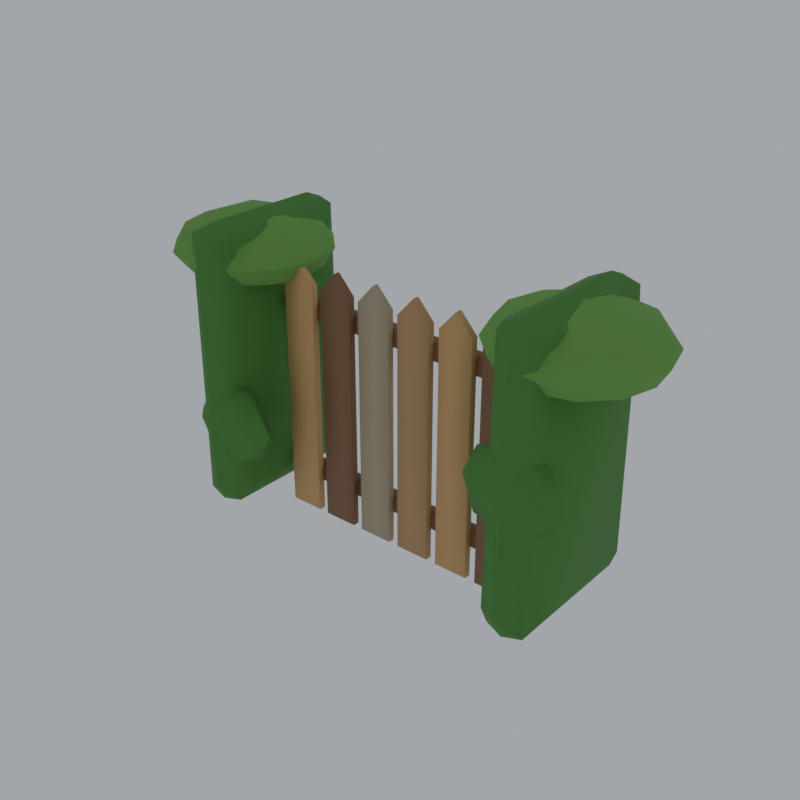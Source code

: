 # Source: fence-hedge-gate.blend  (saved by Blender 5.0.118; exported with 4.5.12 LTS)
import bpy
from mathutils import Matrix  # noqa: F401  (used for matrix-valued properties, if any)

bpy.ops.wm.read_factory_settings(use_empty=True)
scene = bpy.context.scene
scene.name = 'Scene'

# ---- materials (node trees are filled in below, after node groups)
mat_pal_hedge = bpy.data.materials.new('pal_hedge')
mat_pal_hedgelight = bpy.data.materials.new('pal_hedgeLight')
mat_pal_trunk = bpy.data.materials.new('pal_trunk')
mat_pal_kraft = bpy.data.materials.new('pal_kraft')
mat_pal_plankgrey = bpy.data.materials.new('pal_plankGrey')
mat_pal_sandstonedark = bpy.data.materials.new('pal_sandstoneDark')

# ---- material node trees
mat_pal_hedge.use_nodes = True; mat_pal_hedge.node_tree.nodes.clear()
_N = mat_pal_hedge.node_tree.nodes; _L = mat_pal_hedge.node_tree.links
n0 = _N.new('ShaderNodeBsdfPrincipled'); n0.name = 'Principled BSDF'; n0.location = (-200, 100)
n0.inputs[0].default_value = (0.07819, 0.2542, 0.04231, 1.0)
n0.inputs[2].default_value = 0.9
n1 = _N.new('ShaderNodeOutputMaterial'); n1.name = 'Material Output'; n1.location = (200, 100)
_L.new(n0.outputs[0], n1.inputs[0])
n1.is_active_output = True
mat_pal_hedgelight.use_nodes = True; mat_pal_hedgelight.node_tree.nodes.clear()
_N = mat_pal_hedgelight.node_tree.nodes; _L = mat_pal_hedgelight.node_tree.links
n0 = _N.new('ShaderNodeBsdfPrincipled'); n0.name = 'Principled BSDF'; n0.location = (-200, 100)
n0.inputs[0].default_value = (0.159, 0.3916, 0.06848, 1.0)
n0.inputs[2].default_value = 0.9
n1 = _N.new('ShaderNodeOutputMaterial'); n1.name = 'Material Output'; n1.location = (200, 100)
_L.new(n0.outputs[0], n1.inputs[0])
n1.is_active_output = True
mat_pal_trunk.use_nodes = True; mat_pal_trunk.node_tree.nodes.clear()
_N = mat_pal_trunk.node_tree.nodes; _L = mat_pal_trunk.node_tree.links
n0 = _N.new('ShaderNodeBsdfPrincipled'); n0.name = 'Principled BSDF'; n0.location = (-200, 100)
n0.inputs[0].default_value = (0.2582, 0.1221, 0.05613, 1.0)
n0.inputs[2].default_value = 0.7
n1 = _N.new('ShaderNodeOutputMaterial'); n1.name = 'Material Output'; n1.location = (200, 100)
_L.new(n0.outputs[0], n1.inputs[0])
n1.is_active_output = True
mat_pal_kraft.use_nodes = True; mat_pal_kraft.node_tree.nodes.clear()
_N = mat_pal_kraft.node_tree.nodes; _L = mat_pal_kraft.node_tree.links
n0 = _N.new('ShaderNodeBsdfPrincipled'); n0.name = 'Principled BSDF'; n0.location = (-200, 100)
n0.inputs[0].default_value = (0.6724, 0.3916, 0.15, 1.0)
n0.inputs[2].default_value = 0.65
n1 = _N.new('ShaderNodeOutputMaterial'); n1.name = 'Material Output'; n1.location = (200, 100)
_L.new(n0.outputs[0], n1.inputs[0])
n1.is_active_output = True
mat_pal_plankgrey.use_nodes = True; mat_pal_plankgrey.node_tree.nodes.clear()
_N = mat_pal_plankgrey.node_tree.nodes; _L = mat_pal_plankgrey.node_tree.links
n0 = _N.new('ShaderNodeBsdfPrincipled'); n0.name = 'Principled BSDF'; n0.location = (-200, 100)
n0.inputs[0].default_value = (0.4851, 0.3916, 0.2623, 1.0)
n0.inputs[2].default_value = 0.8
n1 = _N.new('ShaderNodeOutputMaterial'); n1.name = 'Material Output'; n1.location = (200, 100)
_L.new(n0.outputs[0], n1.inputs[0])
n1.is_active_output = True
mat_pal_sandstonedark.use_nodes = True; mat_pal_sandstonedark.node_tree.nodes.clear()
_N = mat_pal_sandstonedark.node_tree.nodes; _L = mat_pal_sandstonedark.node_tree.links
n0 = _N.new('ShaderNodeBsdfPrincipled'); n0.name = 'Principled BSDF'; n0.location = (-200, 100)
n0.inputs[0].default_value = (0.5457, 0.3231, 0.147, 1.0)
n0.inputs[2].default_value = 0.8
n1 = _N.new('ShaderNodeOutputMaterial'); n1.name = 'Material Output'; n1.location = (200, 100)
_L.new(n0.outputs[0], n1.inputs[0])
n1.is_active_output = True

# ---- world
world_w = bpy.data.worlds.new('w'); scene.world = world_w
world_w.use_nodes = True; world_w.node_tree.nodes.clear()
_N = world_w.node_tree.nodes; _L = world_w.node_tree.links
n0 = _N.new('ShaderNodeBackground'); n0.name = 'Background'; n0.location = (-200, 100)
n0.inputs[0].default_value = (0.9, 0.95, 1.0, 1.0)
n0.inputs[1].default_value = 0.55
n1 = _N.new('ShaderNodeOutputWorld'); n1.name = 'World Output'; n1.location = (200, 100)
_L.new(n0.outputs[0], n1.inputs[0])
n1.is_active_output = True

# ---- meshes
me_leaves = bpy.data.meshes.new('leaves')
me_leaves.from_pydata([(-0.4296, -0.147, 0.05886), (-0.4889, -0.1576, 0.08653), (-0.4766, -0.1887, 0.09397), (-0.4303, -0.2114, 0.7363), (-0.5, -0.147, 0.737), (-0.43, -0.1924, 0.7824), (-0.4797, -0.1828, 0.7721), (-0.5, 0.147, 0.123), (-0.4296, 0.2111, 0.123), (-0.4794, 0.185, 0.08883), (-0.43, 0.1924, 0.07762), (-0.4296, 0.147, 0.8011), (-0.4889, 0.1576, 0.7735), (-0.4768, 0.187, 0.7672), (-0.36, -0.147, 0.123), (-0.4297, -0.2114, 0.1237), (-0.3804, -0.1817, 0.08566), (-0.43, -0.1924, 0.07762), (-0.4303, -0.1458, 0.8016), (-0.3709, -0.1591, 0.771), (-0.3834, -0.1887, 0.766), (-0.4303, 0.1458, 0.05839), (-0.3813, 0.176, 0.08342), (-0.3709, 0.1845, 0.1188), (-0.36, 0.147, 0.737), (-0.4303, 0.2116, 0.7358), (-0.3818, 0.1818, 0.7753), (-0.43, 0.1924, 0.7824), (-0.4669, 0.0, 0.61), (-0.3671, 2.309e-08, 0.6199), (-0.4361, 0.09604, 0.6213), (-0.5507, 0.0566, 0.6197), (-0.5416, -0.06776, 0.6213), (-0.4404, -0.09894, 0.6215), (-0.2937, 0.0, 0.655), (-0.3169, 0.0866, 0.655), (-0.3803, 0.15, 0.655), (-0.4669, 0.1732, 0.655), (-0.5535, 0.15, 0.655), (-0.6169, 0.0866, 0.655), (-0.6401, 2.121e-17, 0.655), (-0.5883, -0.1239, 0.6519), (-0.4669, -0.1732, 0.655), (-0.3803, -0.15, 0.655), (-0.3169, -0.0866, 0.655), (-0.2669, 0.0, 0.7), (-0.2937, 0.1, 0.7), (-0.3669, 0.1732, 0.7), (-0.4669, 0.2, 0.7), (-0.5669, 0.1732, 0.7), (-0.6401, 0.1, 0.7), (-0.6669, 2.449e-17, 0.7), (-0.6401, -0.1, 0.7), (-0.5669, -0.1732, 0.7), (-0.4669, -0.2, 0.7), (-0.3669, -0.1732, 0.7), (-0.2937, -0.1, 0.7), (-0.2999, -0.04666, 0.7481), (-0.3169, 0.0866, 0.745), (-0.3803, 0.15, 0.745), (-0.4669, 0.1732, 0.745), (-0.5535, 0.15, 0.745), (-0.6169, 0.0866, 0.745), (-0.6401, 2.121e-17, 0.745), (-0.6169, -0.0866, 0.745), (-0.5535, -0.15, 0.745), (-0.4669, -0.1732, 0.745), (-0.3803, -0.15, 0.745), (-0.3671, 2.661e-08, 0.7801), (-0.4404, 0.09894, 0.7785), (-0.5416, 0.06776, 0.7787), (-0.5507, -0.0566, 0.7803), (-0.4361, -0.09604, 0.7787), (-0.4669, 0.0, 0.79), (-0.3908, -0.17, 0.1924), (-0.3059, -0.17, 0.224), (-0.3492, -0.1393, 0.2213), (-0.4508, -0.146, 0.224), (-0.473, -0.179, 0.2211), (-0.3492, -0.2007, 0.2213), (-0.2708, -0.17, 0.3004), (-0.3059, -0.1361, 0.3004), (-0.3908, -0.122, 0.3004), (-0.4756, -0.1361, 0.3004), (-0.5108, -0.17, 0.3004), (-0.4756, -0.2039, 0.3004), (-0.3908, -0.218, 0.3004), (-0.3059, -0.2039, 0.3004), (-0.3085, -0.179, 0.3796), (-0.3492, -0.1393, 0.3795), (-0.473, -0.161, 0.3796), (-0.4323, -0.2007, 0.3795), (-0.3908, -0.17, 0.4084), (-0.4375, 0.17, 0.3771), (-0.3552, 0.179, 0.4058), (-0.479, 0.2007, 0.406), (-0.5198, 0.161, 0.4058), (-0.3959, 0.1393, 0.406), (-0.3175, 0.17, 0.4851), (-0.3526, 0.2039, 0.4851), (-0.4375, 0.218, 0.4851), (-0.5223, 0.2039, 0.4851), (-0.5575, 0.17, 0.4851), (-0.5223, 0.1361, 0.4851), (-0.4375, 0.122, 0.4851), (-0.3526, 0.1361, 0.4851), (-0.3526, 0.17, 0.5614), (-0.3959, 0.2007, 0.5642), (-0.4975, 0.194, 0.5614), (-0.5198, 0.161, 0.5643), (-0.3959, 0.1393, 0.5642), (-0.4375, 0.17, 0.5931), (0.4303, -0.1458, 0.05839), (0.3813, -0.176, 0.08342), (0.3709, -0.1845, 0.1188), (0.4303, -0.2116, 0.7358), (0.43, -0.1924, 0.7824), (0.3813, -0.1866, 0.766), (0.3682, -0.1464, 0.7729), (0.36, 0.147, 0.123), (0.4297, 0.2114, 0.1237), (0.3804, 0.1817, 0.08566), (0.43, 0.1924, 0.07762), (0.4303, 0.1458, 0.8016), (0.3709, 0.1591, 0.771), (0.3834, 0.1887, 0.766), (0.5, -0.147, 0.123), (0.4296, -0.2111, 0.123), (0.4794, -0.185, 0.08883), (0.43, -0.1924, 0.07762), (0.4296, -0.147, 0.8011), (0.4889, -0.1576, 0.7735), (0.4768, -0.187, 0.7672), (0.4296, 0.147, 0.05886), (0.4784, 0.175, 0.08173), (0.4891, 0.1845, 0.1188), (0.5, 0.147, 0.737), (0.4303, 0.2114, 0.7363), (0.4784, 0.1828, 0.773), (0.43, 0.1924, 0.7824), (0.4534, 0.0, 0.61), (0.5558, -7.478e-09, 0.6195), (0.4748, 0.09859, 0.6213), (0.367, 0.04991, 0.6199), (0.3787, -0.06776, 0.6213), (0.4748, -0.09859, 0.6213), (0.6266, 0.0, 0.655), (0.6034, 0.0866, 0.655), (0.54, 0.15, 0.655), (0.4534, 0.1732, 0.655), (0.3668, 0.15, 0.655), (0.3034, 0.0866, 0.655), (0.2802, 2.121e-17, 0.655), (0.3034, -0.0866, 0.655), (0.3668, -0.15, 0.655), (0.4534, -0.1732, 0.655), (0.54, -0.15, 0.655), (0.6034, -0.0866, 0.655), (0.6534, 0.0, 0.7), (0.6266, 0.1, 0.7), (0.5534, 0.1732, 0.7), (0.4534, 0.2, 0.7), (0.3534, 0.1732, 0.7), (0.2802, 0.1, 0.7), (0.2534, 2.449e-17, 0.7), (0.2802, -0.1, 0.7), (0.3534, -0.1732, 0.7), (0.4534, -0.2, 0.7), (0.5534, -0.1732, 0.7), (0.6266, -0.1, 0.7), (0.6214, 0.04312, 0.7481), (0.54, 0.15, 0.745), (0.4534, 0.1732, 0.745), (0.3668, 0.15, 0.745), (0.3034, 0.0866, 0.745), (0.2802, 2.121e-17, 0.745), (0.3034, -0.0866, 0.745), (0.3668, -0.15, 0.745), (0.4534, -0.1732, 0.745), (0.54, -0.15, 0.745), (0.6034, -0.0866, 0.745), (0.5558, -7.478e-09, 0.7805), (0.4463, 0.1008, 0.7803), (0.3548, 0.02131, 0.7787), (0.383, -0.07043, 0.7787), (0.4748, -0.09859, 0.7787), (0.4534, 0.0, 0.79), (0.4206, -0.17, 0.3164), (0.5029, -0.161, 0.3451), (0.3791, -0.1393, 0.3453), (0.3384, -0.179, 0.3451), (0.4622, -0.2007, 0.3453), (0.5406, -0.17, 0.4244), (0.5055, -0.1361, 0.4244), (0.4206, -0.122, 0.4244), (0.3358, -0.1361, 0.4244), (0.3006, -0.17, 0.4244), (0.3358, -0.2039, 0.4244), (0.4206, -0.218, 0.4244), (0.5055, -0.2039, 0.4244), (0.5029, -0.161, 0.5037), (0.3791, -0.1393, 0.5035), (0.3358, -0.17, 0.5008), (0.3791, -0.2007, 0.5035), (0.4806, -0.194, 0.5008), (0.4206, -0.17, 0.5324), (0.3338, 0.17, 0.2933), (0.4161, 0.179, 0.3221), (0.2923, 0.2007, 0.3222), (0.2516, 0.161, 0.3221), (0.3754, 0.1393, 0.3222), (0.4538, 0.17, 0.4013), (0.4187, 0.2039, 0.4013), (0.3338, 0.218, 0.4013), (0.249, 0.2039, 0.4013), (0.2138, 0.17, 0.4013), (0.249, 0.1361, 0.4013), (0.3338, 0.122, 0.4013), (0.4187, 0.1361, 0.4013), (0.4187, 0.17, 0.4777), (0.3754, 0.2007, 0.4804), (0.2738, 0.194, 0.4777), (0.2516, 0.161, 0.4806), (0.3754, 0.1393, 0.4804), (0.3338, 0.17, 0.5093)], [], [(15, 2, 17), (18, 6, 5), (21, 9, 10), (25, 13, 27), (0, 16, 17), (3, 20, 5), (11, 26, 27), (1, 7, 9), (12, 4, 6), (24, 23, 26), (19, 24, 26), (28, 30, 29), (28, 31, 30), (28, 32, 31), (28, 33, 32), (28, 29, 33), (31, 39, 38), (31, 40, 39), (33, 43, 42), (29, 34, 44), (45, 57, 56), (58, 68, 57), (62, 70, 61), (67, 72, 66), (68, 69, 73), (69, 70, 73), (70, 71, 73), (71, 72, 73), (72, 68, 73), (74, 76, 75), (74, 77, 76), (74, 78, 77), (74, 79, 78), (74, 75, 79), (76, 82, 81), (78, 85, 84), (82, 89, 81), (86, 91, 85), (88, 89, 92), (89, 90, 92), (90, 91, 92), (91, 88, 92), (93, 95, 94), (93, 96, 95), (93, 97, 96), (93, 94, 97), (94, 99, 98), (96, 103, 102), (100, 107, 99), (103, 109, 102), (106, 107, 111), (107, 108, 111), (108, 109, 111), (109, 110, 111), (110, 106, 111), (133, 121, 122), (137, 125, 139), (112, 128, 129), (115, 132, 116), (123, 138, 139), (136, 135, 138), (131, 136, 138), (140, 142, 141), (140, 143, 142), (140, 144, 143), (140, 145, 144), (140, 141, 145), (143, 151, 150), (141, 146, 157), (159, 170, 158), (172, 182, 171), (173, 182, 172), (175, 183, 174), (177, 184, 176), (170, 181, 180), (181, 182, 186), (182, 183, 186), (183, 184, 186), (184, 185, 186), (185, 181, 186), (187, 189, 188), (187, 190, 189), (187, 191, 190), (187, 188, 191), (188, 193, 192), (190, 197, 196), (193, 200, 192), (198, 203, 197), (200, 201, 205), (201, 202, 205), (202, 203, 205), (203, 204, 205), (204, 200, 205), (206, 208, 207), (206, 209, 208), (206, 210, 209), (206, 207, 210), (207, 212, 211), (209, 216, 215), (213, 220, 212), (216, 222, 215), (219, 220, 224), (220, 221, 224), (221, 222, 224), (222, 223, 224), (223, 219, 224), (13, 12, 11, 27), (3, 5, 6), (8, 10, 9), (20, 19, 18, 5), (15, 17, 16), (22, 10, 8, 23), (21, 10, 22), (1, 9, 21, 0), (25, 27, 26), (2, 15, 3, 6), (1, 2, 6, 4), (12, 6, 18, 11), (9, 13, 25, 8), (12, 13, 9, 7), (25, 26, 23, 8), (16, 0, 21, 22), (14, 16, 22, 23), (26, 11, 18, 19), (20, 3, 15, 16), (19, 20, 16, 14), (7, 1, 4, 12), (14, 23, 24, 19), (35, 29, 30, 36), (29, 35, 34), (37, 30, 31, 38), (30, 37, 36), (40, 31, 32, 41), (41, 32, 33, 42), (44, 43, 33, 29), (45, 34, 35, 46), (46, 35, 36, 47), (48, 47, 36, 37), (48, 37, 38, 49), (50, 49, 38, 39), (50, 39, 40, 51), (52, 51, 40, 41), (53, 41, 42, 54), (41, 53, 52), (54, 42, 43, 55), (55, 43, 44, 56), (56, 44, 34, 45), (58, 57, 45, 46), (58, 46, 47, 59), (59, 47, 48, 60), (60, 48, 49, 61), (61, 49, 50, 62), (62, 50, 51, 63), (63, 51, 52, 64), (65, 64, 52, 53), (65, 53, 54, 66), (67, 66, 54, 55), (67, 55, 56, 57), (69, 68, 58, 59), (2, 1, 0, 17), (69, 60, 61, 70), (59, 60, 69), (70, 62, 63, 71), (71, 65, 66, 72), (63, 64, 71), (64, 65, 71), (72, 67, 57, 68), (81, 80, 75, 76), (82, 76, 77, 83), (83, 77, 78, 84), (86, 85, 78, 79), (87, 79, 75, 80), (79, 87, 86), (88, 80, 81, 89), (90, 89, 82, 83), (90, 84, 85, 91), (83, 84, 90), (88, 91, 86, 87), (100, 99, 94, 95), (87, 80, 88), (101, 95, 96, 102), (95, 101, 100), (104, 103, 96, 97), (105, 97, 94, 98), (97, 105, 104), (106, 98, 99, 107), (108, 107, 100, 101), (109, 108, 101, 102), (109, 103, 104, 110), (106, 110, 105, 98), (104, 105, 110), (113, 129, 127, 114), (112, 129, 113), (117, 116, 130, 118), (115, 116, 117), (125, 124, 123, 139), (120, 122, 121), (132, 131, 130, 116), (127, 129, 128), (134, 122, 120, 135), (133, 122, 134), (121, 133, 112, 113), (137, 139, 138), (119, 121, 113, 114), (114, 127, 115, 117), (118, 130, 123, 124), (117, 118, 114), (125, 137, 120, 121), (124, 125, 121, 119), (137, 138, 135, 120), (134, 128, 112, 133), (126, 128, 134, 135), (131, 138, 123, 130), (128, 132, 115, 127), (131, 132, 128, 126), (119, 114, 118, 124), (126, 135, 136, 131), (148, 147, 141, 142), (141, 147, 146), (150, 149, 142, 143), (142, 149, 148), (152, 143, 144, 153), (143, 152, 151), (154, 144, 145, 155), (144, 154, 153), (156, 145, 141, 157), (145, 156, 155), (158, 146, 147, 159), (159, 147, 148, 160), (160, 148, 149, 161), (161, 149, 150, 162), (163, 162, 150, 151), (163, 151, 152, 164), (164, 152, 153, 165), (165, 153, 154, 166), (166, 154, 155, 167), (167, 155, 156, 168), (169, 168, 156, 157), (169, 157, 146, 158), (171, 170, 159, 160), (171, 160, 161, 172), (173, 172, 161, 162), (173, 162, 163, 174), (174, 163, 164, 175), (175, 164, 165, 176), (177, 176, 165, 166), (177, 166, 167, 178), (179, 178, 167, 168), (179, 168, 169, 180), (180, 169, 158, 170), (181, 170, 171, 182), (182, 173, 174, 183), (183, 175, 176, 184), (185, 184, 177, 178), (181, 185, 179, 180), (178, 179, 185), (194, 193, 188, 189), (195, 189, 190, 196), (189, 195, 194), (198, 197, 190, 191), (199, 191, 188, 192), (191, 199, 198), (200, 193, 194, 201), (202, 201, 195, 196), (194, 195, 201), (202, 196, 197, 203), (204, 203, 198, 199), (200, 204, 199, 192), (213, 212, 207, 208), (214, 208, 209, 215), (208, 214, 213), (217, 216, 209, 210), (218, 210, 207, 211), (210, 218, 217), (219, 211, 212, 220), (221, 220, 213, 214), (222, 221, 214, 215), (222, 216, 217, 223), (219, 223, 218, 211), (217, 218, 223)])
me_leaves.polygons.foreach_set('use_smooth', [True] * 280)
me_leaves.polygons.foreach_set('material_index', [0, 0, 0, 0, 0, 0, 0, 0, 0, 0, 0, 1, 1, 1, 1, 1, 1, 1, 1, 1, 1, 1, 1, 1, 1, 1, 1, 1, 1, 0, 0, 0, 0, 0, 0, 0, 0, 0, 0, 0, 0, 0, 0, 0, 0, 0, 0, 0, 0, 0, 0, 0, 0, 0, 0, 0, 0, 0, 0, 0, 0, 0, 1, 1, 1, 1, 1, 1, 1, 1, 1, 1, 1, 1, 1, 1, 1, 1, 1, 1, 0, 0, 0, 0, 0, 0, 0, 0, 0, 0, 0, 0, 0, 0, 0, 0, 0, 0, 0, 0, 0, 0, 0, 0, 0, 0, 0, 0, 0, 0, 0, 0, 0, 0, 0, 0, 0, 0, 0, 0, 0, 0, 0, 0, 0, 0, 0, 0, 1, 1, 1, 1, 1, 1, 1, 1, 1, 1, 1, 1, 1, 1, 1, 1, 1, 1, 1, 1, 1, 1, 1, 1, 1, 1, 1, 1, 1, 1, 1, 0, 1, 1, 1, 1, 1, 1, 1, 0, 0, 0, 0, 0, 0, 0, 0, 0, 0, 0, 0, 0, 0, 0, 0, 0, 0, 0, 0, 0, 0, 0, 0, 0, 0, 0, 0, 0, 0, 0, 0, 0, 0, 0, 0, 0, 0, 0, 0, 0, 0, 0, 0, 0, 0, 0, 0, 0, 0, 1, 1, 1, 1, 1, 1, 1, 1, 1, 1, 1, 1, 1, 1, 1, 1, 1, 1, 1, 1, 1, 1, 1, 1, 1, 1, 1, 1, 1, 1, 1, 1, 1, 1, 1, 1, 1, 1, 1, 0, 0, 0, 0, 0, 0, 0, 0, 0, 0, 0, 0, 0, 0, 0, 0, 0, 0, 0, 0, 0, 0, 0, 0])
_k = set([(45, 46), (45, 56), (46, 47), (47, 48), (48, 49), (49, 50), (50, 51), (51, 52), (52, 53), (53, 54), (54, 55), (55, 56), (75, 80), (78, 84), (80, 88), (84, 90), (94, 98), (96, 102), (98, 106), (102, 109), (158, 159), (158, 169), (159, 160), (160, 161), (161, 162), (162, 163), (163, 164), (164, 165), (165, 166), (166, 167), (167, 168), (168, 169), (188, 192), (190, 196), (192, 200), (196, 202), (207, 211), (209, 215), (211, 219), (215, 222)])
me_leaves.attributes.new('sharp_edge', 'BOOLEAN', 'EDGE').data.foreach_set('value', [ (min(e.vertices), max(e.vertices)) in _k for e in me_leaves.edges])
me_leaves.materials.append(mat_pal_hedge)
me_leaves.materials.append(mat_pal_hedgelight)
me_leaves.update()
me_gate = bpy.data.meshes.new('gate')
me_gate.from_pydata([(0.006, -0.009, 0.115), (0.006, -0.015, 0.121), (0.003235, -0.01277, 0.117), (0.001036, -0.01257, 0.1206), (0.001757, -0.009, 0.1168), (0.002758, -0.01015, 0.164), (0.0, -0.009, 0.159), (0.003235, -0.01298, 0.1628), (0.002425, -0.01396, 0.1594), (0.002758, 0.01015, 0.116), (0.0, 0.009, 0.121), (0.003235, 0.01298, 0.1172), (0.002425, 0.01396, 0.1206), (0.006, 0.009, 0.165), (0.006, 0.015, 0.159), (0.001034, 0.01015, 0.1622), (0.006, 0.01324, 0.1632), (0.00223, 0.01298, 0.1618), (0.694, -0.015, 0.121), (0.6992, -0.00894, 0.1176), (0.698, -0.01277, 0.1182), (0.6944, -0.01257, 0.116), (0.694, -0.009, 0.165), (0.694, -0.015, 0.159), (0.694, -0.01324, 0.1632), (0.698, -0.01177, 0.1628), (0.699, -0.01257, 0.1594), (0.694, 0.009, 0.115), (0.694, 0.015, 0.121), (0.694, 0.01324, 0.1168), (0.698, 0.01177, 0.1172), (0.699, 0.01257, 0.1206), (0.694, 0.015, 0.159), (0.6992, 0.00894, 0.1624), (0.698, 0.01277, 0.1618), (0.6944, 0.01257, 0.164), (0.006, -0.009, 0.555), (0.006, -0.015, 0.561), (0.003235, -0.01277, 0.557), (0.001036, -0.01257, 0.5606), (0.001757, -0.009, 0.5568), (0.002758, -0.01015, 0.604), (0.0, -0.009, 0.599), (0.003235, -0.01298, 0.6028), (0.002425, -0.01396, 0.5994), (0.0, 0.009, 0.561), (0.00223, 0.01177, 0.557), (0.002425, 0.01396, 0.5606), (0.0056, 0.01257, 0.556), (0.006, 0.009, 0.605), (0.006, 0.015, 0.599), (0.001034, 0.01015, 0.6022), (0.006, 0.01324, 0.6032), (0.00223, 0.01298, 0.6018), (0.7, -0.009, 0.561), (0.694, -0.015, 0.561), (0.6982, -0.009, 0.5568), (0.698, -0.01277, 0.5582), (0.6944, -0.01257, 0.556), (0.694, -0.009, 0.605), (0.694, -0.015, 0.599), (0.694, -0.01324, 0.6032), (0.698, -0.01177, 0.6028), (0.699, -0.01257, 0.5994), (0.694, 0.009, 0.555), (0.694, 0.015, 0.561), (0.694, 0.01324, 0.5568), (0.698, 0.01177, 0.5572), (0.699, 0.01257, 0.5606), (0.7, 0.009, 0.599), (0.694, 0.015, 0.599), (0.6982, 0.009, 0.6032), (0.698, 0.01277, 0.6018), (0.6944, 0.01257, 0.604), (0.015, -0.032, 0.04), (0.01643, -0.03514, 0.04143), (0.105, -0.032, 0.04), (0.1034, -0.03534, 0.04173), (0.105, -0.032, 0.6505), (0.1032, -0.03537, 0.6498), (0.06, -0.032, 0.7), (0.06, -0.03514, 0.6979), (0.01689, -0.03549, 0.6498), (0.015, -0.032, 0.6505), (0.015, -0.018, 0.04), (0.01644, -0.01484, 0.04153), (0.1034, -0.01468, 0.04157), (0.105, -0.018, 0.04), (0.1032, -0.01463, 0.6498), (0.105, -0.018, 0.6505), (0.06, -0.01486, 0.6979), (0.06, -0.018, 0.7), (0.01689, -0.01451, 0.6498), (0.015, -0.018, 0.6505), (0.131, -0.032, 0.04), (0.1324, -0.03514, 0.04143), (0.221, -0.032, 0.04), (0.2194, -0.03534, 0.04173), (0.221, -0.032, 0.6505), (0.2192, -0.03537, 0.6498), (0.176, -0.032, 0.7), (0.176, -0.03514, 0.6979), (0.1329, -0.03549, 0.6498), (0.131, -0.032, 0.6505), (0.131, -0.018, 0.04), (0.1324, -0.01484, 0.04153), (0.2194, -0.01468, 0.04157), (0.221, -0.018, 0.04), (0.2192, -0.01463, 0.6498), (0.221, -0.018, 0.6505), (0.176, -0.01486, 0.6979), (0.176, -0.018, 0.7), (0.1329, -0.01451, 0.6498), (0.131, -0.018, 0.6505), (0.247, -0.032, 0.04), (0.2484, -0.03516, 0.04153), (0.337, -0.032, 0.04), (0.3354, -0.03532, 0.04157), (0.337, -0.032, 0.6505), (0.3352, -0.03537, 0.6498), (0.292, -0.032, 0.7), (0.292, -0.03514, 0.6979), (0.2489, -0.03549, 0.6498), (0.247, -0.032, 0.6505), (0.247, -0.018, 0.04), (0.2484, -0.01484, 0.04153), (0.3354, -0.01468, 0.04157), (0.337, -0.018, 0.04), (0.3352, -0.01463, 0.6498), (0.337, -0.018, 0.6505), (0.292, -0.01486, 0.6979), (0.292, -0.018, 0.7), (0.2489, -0.01451, 0.6498), (0.247, -0.018, 0.6505), (0.363, -0.032, 0.04), (0.3644, -0.03514, 0.04143), (0.453, -0.032, 0.04), (0.4514, -0.03534, 0.04173), (0.453, -0.032, 0.6505), (0.4512, -0.03537, 0.6498), (0.408, -0.032, 0.7), (0.408, -0.03514, 0.6979), (0.3649, -0.03549, 0.6498), (0.363, -0.032, 0.6505), (0.363, -0.018, 0.04), (0.3644, -0.01484, 0.04153), (0.4514, -0.01468, 0.04157), (0.453, -0.018, 0.04), (0.4512, -0.01463, 0.6498), (0.453, -0.018, 0.6505), (0.408, -0.01486, 0.6979), (0.408, -0.018, 0.7), (0.3649, -0.01451, 0.6498), (0.363, -0.018, 0.6505), (0.479, -0.032, 0.04), (0.4804, -0.03514, 0.04143), (0.569, -0.032, 0.04), (0.5674, -0.03534, 0.04173), (0.569, -0.032, 0.6505), (0.5672, -0.03537, 0.6498), (0.524, -0.032, 0.7), (0.524, -0.03514, 0.6979), (0.4809, -0.03549, 0.6498), (0.479, -0.032, 0.6505), (0.479, -0.018, 0.04), (0.4804, -0.01484, 0.04153), (0.5674, -0.01468, 0.04157), (0.569, -0.018, 0.04), (0.5672, -0.01463, 0.6498), (0.569, -0.018, 0.6505), (0.524, -0.01486, 0.6979), (0.524, -0.018, 0.7), (0.4809, -0.01451, 0.6498), (0.479, -0.018, 0.6505), (0.595, -0.032, 0.04), (0.5964, -0.03514, 0.04143), (0.685, -0.032, 0.04), (0.6834, -0.03534, 0.04173), (0.685, -0.032, 0.6505), (0.6832, -0.03537, 0.6498), (0.64, -0.032, 0.7), (0.64, -0.03514, 0.6979), (0.5969, -0.03549, 0.6498), (0.595, -0.032, 0.6505), (0.595, -0.018, 0.04), (0.5964, -0.01486, 0.04143), (0.6834, -0.01466, 0.04173), (0.685, -0.018, 0.04), (0.6832, -0.01463, 0.6498), (0.685, -0.018, 0.6505), (0.64, -0.01486, 0.6979), (0.64, -0.018, 0.7), (0.5969, -0.01451, 0.6498), (0.595, -0.018, 0.6505)], [], [(0, 2, 4), (14, 17, 16), (7, 5, 6, 8), (8, 3, 1), (15, 6, 5), (12, 17, 14), (35, 16, 13), (31, 34, 33), (21, 2, 0), (36, 38, 40), (50, 53, 52), (54, 57, 56), (69, 72, 71), (44, 39, 37), (51, 42, 41), (47, 53, 50), (48, 66, 64), (73, 52, 49), (68, 72, 69), (58, 38, 36), (76, 74, 84, 87), (96, 94, 104, 107), (116, 114, 124, 127), (136, 134, 144, 147), (156, 154, 164, 167), (176, 174, 184, 187), (1, 3, 2), (3, 4, 2), (11, 9, 10, 12), (17, 15, 13, 16), (25, 24, 23, 26), (21, 19, 20), (18, 21, 20), (22, 24, 25), (30, 29, 28, 31), (27, 29, 30), (10, 9, 4, 3), (35, 33, 34), (32, 35, 34), (0, 4, 9), (15, 17, 12, 10), (8, 6, 3), (13, 15, 5), (29, 27, 9, 11), (28, 29, 11, 12), (14, 16, 35, 32), (32, 34, 31, 28), (19, 21, 27, 30), (33, 35, 22, 25), (30, 31, 19), (26, 23, 18, 20), (25, 26, 33), (1, 2, 21, 18), (20, 19, 26), (24, 22, 5, 7), (23, 24, 7, 8), (0, 9, 27, 21), (10, 3, 6, 15), (1, 18, 23, 8), (22, 35, 13, 5), (28, 12, 14, 32), (19, 31, 33, 26), (43, 41, 42, 44), (37, 39, 38), (39, 40, 38), (53, 51, 49, 52), (45, 47, 46), (47, 48, 46), (62, 61, 60, 63), (58, 56, 57), (55, 58, 57), (59, 61, 62), (67, 66, 65, 68), (64, 66, 67), (46, 48, 36, 40), (73, 71, 72), (70, 73, 72), (45, 46, 40, 39), (51, 53, 47, 45), (44, 42, 39), (49, 51, 41), (65, 66, 48, 47), (50, 52, 73, 70), (70, 72, 68, 65), (56, 58, 64, 67), (54, 56, 67, 68), (71, 73, 59, 62), (69, 71, 62, 63), (63, 60, 55, 57), (37, 38, 58, 55), (57, 54, 63), (61, 59, 41, 43), (60, 61, 43, 44), (36, 48, 64, 58), (45, 39, 42, 51), (37, 55, 60, 44), (59, 73, 49, 41), (65, 47, 50, 70), (54, 68, 69, 63), (75, 82, 83, 74), (75, 74, 76, 77), (77, 76, 78, 79), (81, 79, 78, 80), (81, 80, 83, 82), (84, 85, 86, 87), (89, 87, 86, 88), (89, 88, 90, 91), (93, 91, 90, 92), (93, 92, 85, 84), (74, 83, 93, 84), (77, 79, 81, 82, 75), (78, 76, 87, 89), (80, 78, 89, 91), (83, 80, 91, 93), (88, 86, 85, 92, 90), (95, 102, 103, 94), (95, 94, 96, 97), (97, 96, 98, 99), (101, 99, 98, 100), (101, 100, 103, 102), (104, 105, 106, 107), (109, 107, 106, 108), (109, 108, 110, 111), (113, 111, 110, 112), (113, 112, 105, 104), (94, 103, 113, 104), (97, 99, 101, 102, 95), (98, 96, 107, 109), (100, 98, 109, 111), (103, 100, 111, 113), (108, 106, 105, 112, 110), (115, 122, 123, 114), (117, 115, 114, 116), (117, 116, 118, 119), (121, 119, 118, 120), (121, 120, 123, 122), (124, 125, 126, 127), (129, 127, 126, 128), (129, 128, 130, 131), (133, 131, 130, 132), (133, 132, 125, 124), (114, 123, 133, 124), (117, 119, 121, 122, 115), (118, 116, 127, 129), (120, 118, 129, 131), (123, 120, 131, 133), (128, 126, 125, 132, 130), (135, 142, 143, 134), (135, 134, 136, 137), (137, 136, 138, 139), (141, 139, 138, 140), (141, 140, 143, 142), (144, 145, 146, 147), (149, 147, 146, 148), (149, 148, 150, 151), (153, 151, 150, 152), (153, 152, 145, 144), (134, 143, 153, 144), (137, 139, 141, 142, 135), (138, 136, 147, 149), (140, 138, 149, 151), (143, 140, 151, 153), (148, 146, 145, 152, 150), (155, 162, 163, 154), (155, 154, 156, 157), (157, 156, 158, 159), (161, 159, 158, 160), (161, 160, 163, 162), (164, 165, 166, 167), (169, 167, 166, 168), (169, 168, 170, 171), (173, 171, 170, 172), (173, 172, 165, 164), (154, 163, 173, 164), (157, 159, 161, 162, 155), (158, 156, 167, 169), (160, 158, 169, 171), (163, 160, 171, 173), (168, 166, 165, 172, 170), (175, 182, 183, 174), (175, 174, 176, 177), (177, 176, 178, 179), (181, 179, 178, 180), (181, 180, 183, 182), (187, 184, 185, 186), (189, 187, 186, 188), (189, 188, 190, 191), (193, 191, 190, 192), (193, 192, 185, 184), (174, 183, 193, 184), (177, 179, 181, 182, 175), (178, 176, 187, 189), (180, 178, 189, 191), (183, 180, 191, 193), (188, 186, 185, 192, 190)])
me_gate.polygons.foreach_set('use_smooth', [True] * 195)
me_gate.polygons.foreach_set('material_index', [0, 0, 0, 0, 0, 0, 0, 0, 0, 0, 0, 0, 0, 0, 0, 0, 0, 0, 0, 0, 1, 0, 2, 3, 1, 0, 0, 0, 0, 0, 0, 0, 0, 0, 0, 0, 0, 0, 0, 0, 0, 0, 0, 0, 0, 0, 0, 0, 0, 0, 0, 0, 0, 0, 0, 0, 0, 0, 0, 0, 0, 0, 0, 0, 0, 0, 0, 0, 0, 0, 0, 0, 0, 0, 0, 0, 0, 0, 0, 0, 0, 0, 0, 0, 0, 0, 0, 0, 0, 0, 0, 0, 0, 0, 0, 0, 0, 0, 0, 1, 1, 1, 1, 1, 1, 1, 1, 1, 1, 1, 1, 1, 1, 1, 1, 0, 0, 0, 0, 0, 0, 0, 0, 0, 0, 0, 0, 0, 0, 0, 0, 2, 2, 2, 2, 2, 2, 2, 2, 2, 2, 2, 2, 2, 2, 2, 2, 3, 3, 3, 3, 3, 3, 3, 3, 3, 3, 3, 3, 3, 3, 3, 3, 1, 1, 1, 1, 1, 1, 1, 1, 1, 1, 1, 1, 1, 1, 1, 1, 0, 0, 0, 0, 0, 0, 0, 0, 0, 0, 0, 0, 0, 0, 0, 0])
_k = set([(74, 75), (74, 84), (76, 77), (76, 87), (80, 81), (80, 91), (84, 85), (86, 87), (90, 91), (94, 95), (94, 104), (96, 97), (96, 107), (100, 101), (100, 111), (104, 105), (106, 107), (110, 111), (114, 115), (114, 124), (116, 117), (116, 127), (120, 121), (120, 131), (124, 125), (126, 127), (130, 131), (134, 135), (134, 144), (136, 137), (136, 147), (140, 141), (140, 151), (144, 145), (146, 147), (150, 151), (154, 155), (154, 164), (156, 157), (156, 167), (160, 161), (160, 171), (164, 165), (166, 167), (170, 171), (174, 175), (174, 184), (176, 177), (176, 187), (180, 181), (180, 191), (184, 185), (186, 187), (190, 191)])
me_gate.attributes.new('sharp_edge', 'BOOLEAN', 'EDGE').data.foreach_set('value', [ (min(e.vertices), max(e.vertices)) in _k for e in me_gate.edges])
me_gate.materials.append(mat_pal_trunk)
me_gate.materials.append(mat_pal_kraft)
me_gate.materials.append(mat_pal_plankgrey)
me_gate.materials.append(mat_pal_sandstonedark)
me_gate.update()

# ---- objects
ob_leaves = bpy.data.objects.new('leaves', me_leaves)
ob_gate = bpy.data.objects.new('gate', me_gate)

# ---- transforms, parenting, visibility, modifiers, constraints
ob_leaves.location = (0.0, 0.0, 0.0)
ob_gate.location = (-0.35, 0.0, 0.0)

# ---- collection membership
scene.collection.objects.link(ob_leaves)
scene.collection.objects.link(ob_gate)

# ---- scene / render settings (as saved in the file)
scene.frame_start = 1; scene.frame_end = 250; scene.frame_set(1)
scene.render.engine = 'BLENDER_EEVEE_NEXT'
scene.render.resolution_x = 640
scene.render.resolution_y = 640
scene.render.film_transparent = True
scene.render.bake_bias = 0.0
scene.render.bake_samples = 0
scene.cycles.sampling_pattern = 'TABULATED_SOBOL'
scene.eevee.use_volume_custom_range = False
scene.view_settings.view_transform = 'Standard'
scene.view_settings.exposure = -0.45
bpy.context.view_layer.update()

# ---- added for rendering (the .blend has no active camera): camera
cam_auto = bpy.data.cameras.new('AutoCamera')
cam_auto.lens = 50.0
cam_auto.sensor_width = 36.0
cam_auto.clip_end = 1000.0
ob_auto_camera = bpy.data.objects.new('AutoCamera', cam_auto)
scene.collection.objects.link(ob_auto_camera)
ob_auto_camera.location = (1.4601, -1.76021, 1.59428)
ob_auto_camera.rotation_euler = (1.09748, -7.21219e-08, 0.694738)
scene.camera = ob_auto_camera
bpy.context.view_layer.update()
